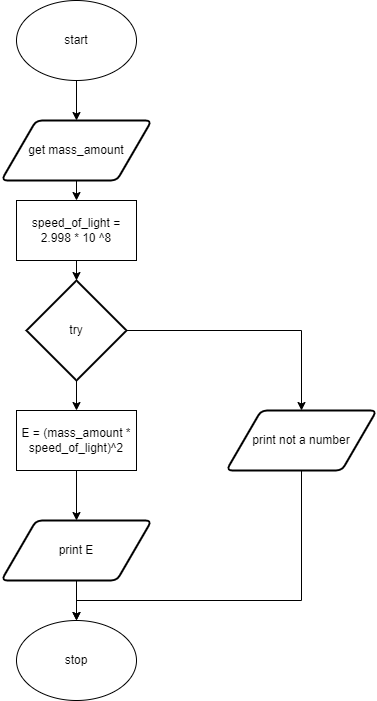

The diagram above was exported from draw.io. Its source (the exported page's mxGraphModel, read from the mxfile embedded in the PNG):
<mxGraphModel dx="690" dy="526" grid="1" gridSize="10" guides="1" tooltips="1" connect="1" arrows="1" fold="1" page="1" pageScale="1" pageWidth="827" pageHeight="1169" math="0" shadow="0">
  <root>
    <mxCell id="0" />
    <mxCell id="1" parent="0" />
    <mxCell id="9" style="edgeStyle=none;html=1;exitX=0.5;exitY=1;exitDx=0;exitDy=0;entryX=0.5;entryY=0;entryDx=0;entryDy=0;" edge="1" parent="1" source="2" target="8">
      <mxGeometry relative="1" as="geometry" />
    </mxCell>
    <mxCell id="2" value="start" style="ellipse;whiteSpace=wrap;html=1;" parent="1" vertex="1">
      <mxGeometry x="220" y="40" width="120" height="80" as="geometry" />
    </mxCell>
    <mxCell id="7" value="stop" style="ellipse;whiteSpace=wrap;html=1;" parent="1" vertex="1">
      <mxGeometry x="220" y="660" width="120" height="80" as="geometry" />
    </mxCell>
    <mxCell id="12" style="edgeStyle=none;html=1;exitX=0.5;exitY=1;exitDx=0;exitDy=0;" edge="1" parent="1" source="8" target="11">
      <mxGeometry relative="1" as="geometry" />
    </mxCell>
    <mxCell id="8" value="get mass_amount" style="shape=parallelogram;html=1;strokeWidth=2;perimeter=parallelogramPerimeter;whiteSpace=wrap;rounded=1;arcSize=12;size=0.23;" vertex="1" parent="1">
      <mxGeometry x="205" y="160" width="150" height="60" as="geometry" />
    </mxCell>
    <mxCell id="17" style="edgeStyle=orthogonalEdgeStyle;html=1;exitX=1;exitY=0.5;exitDx=0;exitDy=0;exitPerimeter=0;entryX=0.5;entryY=0;entryDx=0;entryDy=0;rounded=0;" edge="1" parent="1" source="10" target="16">
      <mxGeometry relative="1" as="geometry" />
    </mxCell>
    <mxCell id="21" style="edgeStyle=orthogonalEdgeStyle;shape=connector;rounded=0;html=1;exitX=0.5;exitY=1;exitDx=0;exitDy=0;exitPerimeter=0;entryX=0.5;entryY=0;entryDx=0;entryDy=0;labelBackgroundColor=default;fontFamily=Helvetica;fontSize=11;fontColor=default;endArrow=classic;strokeColor=default;" edge="1" parent="1" source="10" target="14">
      <mxGeometry relative="1" as="geometry" />
    </mxCell>
    <mxCell id="10" value="try" style="strokeWidth=2;html=1;shape=mxgraph.flowchart.decision;whiteSpace=wrap;" vertex="1" parent="1">
      <mxGeometry x="230" y="320" width="100" height="100" as="geometry" />
    </mxCell>
    <mxCell id="13" style="edgeStyle=none;html=1;exitX=0.5;exitY=1;exitDx=0;exitDy=0;entryX=0.5;entryY=0;entryDx=0;entryDy=0;entryPerimeter=0;" edge="1" parent="1" source="11" target="10">
      <mxGeometry relative="1" as="geometry" />
    </mxCell>
    <mxCell id="11" value="speed_of_light = 2.998 * 10 ^8" style="rounded=0;whiteSpace=wrap;html=1;" vertex="1" parent="1">
      <mxGeometry x="220" y="240" width="120" height="60" as="geometry" />
    </mxCell>
    <mxCell id="20" style="edgeStyle=orthogonalEdgeStyle;shape=connector;rounded=0;html=1;exitX=0.5;exitY=1;exitDx=0;exitDy=0;labelBackgroundColor=default;fontFamily=Helvetica;fontSize=11;fontColor=default;endArrow=classic;strokeColor=default;" edge="1" parent="1" source="14" target="15">
      <mxGeometry relative="1" as="geometry" />
    </mxCell>
    <mxCell id="14" value="E = (mass_amount * speed_of_light)^2" style="rounded=0;whiteSpace=wrap;html=1;" vertex="1" parent="1">
      <mxGeometry x="220" y="450" width="120" height="60" as="geometry" />
    </mxCell>
    <mxCell id="19" style="edgeStyle=orthogonalEdgeStyle;shape=connector;rounded=0;html=1;exitX=0.5;exitY=1;exitDx=0;exitDy=0;labelBackgroundColor=default;fontFamily=Helvetica;fontSize=11;fontColor=default;endArrow=classic;strokeColor=default;" edge="1" parent="1" source="15">
      <mxGeometry relative="1" as="geometry">
        <mxPoint x="280" y="660" as="targetPoint" />
      </mxGeometry>
    </mxCell>
    <mxCell id="15" value="print E" style="shape=parallelogram;html=1;strokeWidth=2;perimeter=parallelogramPerimeter;whiteSpace=wrap;rounded=1;arcSize=12;size=0.23;" vertex="1" parent="1">
      <mxGeometry x="205" y="560" width="150" height="60" as="geometry" />
    </mxCell>
    <mxCell id="18" style="edgeStyle=orthogonalEdgeStyle;shape=connector;rounded=0;html=1;exitX=0.5;exitY=1;exitDx=0;exitDy=0;labelBackgroundColor=default;fontFamily=Helvetica;fontSize=11;fontColor=default;endArrow=classic;strokeColor=default;" edge="1" parent="1" source="16" target="7">
      <mxGeometry relative="1" as="geometry">
        <Array as="points">
          <mxPoint x="505" y="640" />
          <mxPoint x="280" y="640" />
        </Array>
      </mxGeometry>
    </mxCell>
    <mxCell id="16" value="print not a number" style="shape=parallelogram;html=1;strokeWidth=2;perimeter=parallelogramPerimeter;whiteSpace=wrap;rounded=1;arcSize=12;size=0.23;" vertex="1" parent="1">
      <mxGeometry x="430" y="450" width="150" height="60" as="geometry" />
    </mxCell>
  </root>
</mxGraphModel>